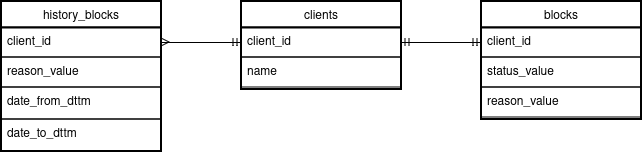

The diagram above was exported from draw.io. Its source (the exported page's mxGraphModel, read from the mxfile embedded in the PNG):
<mxGraphModel dx="954" dy="519" grid="1" gridSize="10" guides="1" tooltips="1" connect="1" arrows="1" fold="1" page="1" pageScale="1" pageWidth="827" pageHeight="1169" math="0" shadow="0">
  <root>
    <mxCell id="WIyWlLk6GJQsqaUBKTNV-0" />
    <mxCell id="WIyWlLk6GJQsqaUBKTNV-1" parent="WIyWlLk6GJQsqaUBKTNV-0" />
    <mxCell id="zkfFHV4jXpPFQw0GAbJ--0" value="clients" style="swimlane;fontStyle=0;align=center;verticalAlign=top;childLayout=stackLayout;horizontal=1;startSize=26;horizontalStack=0;resizeParent=1;resizeLast=0;collapsible=1;marginBottom=0;rounded=0;shadow=0;strokeWidth=2;labelBackgroundColor=none;" parent="WIyWlLk6GJQsqaUBKTNV-1" vertex="1">
      <mxGeometry x="320" y="322" width="160" height="88" as="geometry">
        <mxRectangle x="230" y="140" width="160" height="26" as="alternateBounds" />
      </mxGeometry>
    </mxCell>
    <mxCell id="zkfFHV4jXpPFQw0GAbJ--1" value="client_id" style="text;align=left;verticalAlign=top;spacingLeft=4;spacingRight=4;overflow=hidden;rotatable=0;points=[[0,0.5],[1,0.5]];portConstraint=eastwest;labelBackgroundColor=none;strokeColor=default;" parent="zkfFHV4jXpPFQw0GAbJ--0" vertex="1">
      <mxGeometry y="26" width="160" height="30" as="geometry" />
    </mxCell>
    <mxCell id="zkfFHV4jXpPFQw0GAbJ--2" value="name" style="text;align=left;verticalAlign=top;spacingLeft=4;spacingRight=4;overflow=hidden;rotatable=0;points=[[0,0.5],[1,0.5]];portConstraint=eastwest;rounded=0;shadow=0;html=0;labelBackgroundColor=none;strokeColor=default;" parent="zkfFHV4jXpPFQw0GAbJ--0" vertex="1">
      <mxGeometry y="56" width="160" height="30" as="geometry" />
    </mxCell>
    <mxCell id="zkfFHV4jXpPFQw0GAbJ--6" value="history_blocks" style="swimlane;fontStyle=0;align=center;verticalAlign=top;childLayout=stackLayout;horizontal=1;startSize=26;horizontalStack=0;resizeParent=1;resizeLast=0;collapsible=1;marginBottom=0;rounded=0;shadow=0;strokeWidth=2;labelBackgroundColor=none;" parent="WIyWlLk6GJQsqaUBKTNV-1" vertex="1">
      <mxGeometry x="80" y="322" width="160" height="150" as="geometry">
        <mxRectangle x="130" y="380" width="160" height="26" as="alternateBounds" />
      </mxGeometry>
    </mxCell>
    <mxCell id="zkfFHV4jXpPFQw0GAbJ--7" value="client_id" style="text;align=left;verticalAlign=top;spacingLeft=4;spacingRight=4;overflow=hidden;rotatable=0;points=[[0,0.5],[1,0.5]];portConstraint=eastwest;labelBackgroundColor=none;strokeColor=default;" parent="zkfFHV4jXpPFQw0GAbJ--6" vertex="1">
      <mxGeometry y="26" width="160" height="30" as="geometry" />
    </mxCell>
    <mxCell id="zkfFHV4jXpPFQw0GAbJ--10" value="reason_value" style="text;align=left;verticalAlign=top;spacingLeft=4;spacingRight=4;overflow=hidden;rotatable=0;points=[[0,0.5],[1,0.5]];portConstraint=eastwest;fontStyle=0;labelBackgroundColor=none;strokeColor=default;" parent="zkfFHV4jXpPFQw0GAbJ--6" vertex="1">
      <mxGeometry y="56" width="160" height="30" as="geometry" />
    </mxCell>
    <mxCell id="Bzb42-V6CUN1Pv4kiQVR-3" value="date_from_dttm" style="text;align=left;verticalAlign=top;spacingLeft=4;spacingRight=4;overflow=hidden;rotatable=0;points=[[0,0.5],[1,0.5]];portConstraint=eastwest;rounded=0;shadow=0;html=0;labelBackgroundColor=none;strokeColor=default;" vertex="1" parent="zkfFHV4jXpPFQw0GAbJ--6">
      <mxGeometry y="86" width="160" height="32" as="geometry" />
    </mxCell>
    <mxCell id="Bzb42-V6CUN1Pv4kiQVR-4" value="date_to_dttm" style="text;align=left;verticalAlign=top;spacingLeft=4;spacingRight=4;overflow=hidden;rotatable=0;points=[[0,0.5],[1,0.5]];portConstraint=eastwest;rounded=0;shadow=0;html=0;labelBackgroundColor=none;strokeColor=default;" vertex="1" parent="zkfFHV4jXpPFQw0GAbJ--6">
      <mxGeometry y="118" width="160" height="32" as="geometry" />
    </mxCell>
    <mxCell id="zkfFHV4jXpPFQw0GAbJ--17" value="blocks" style="swimlane;fontStyle=0;align=center;verticalAlign=top;childLayout=stackLayout;horizontal=1;startSize=26;horizontalStack=0;resizeParent=1;resizeLast=0;collapsible=1;marginBottom=0;rounded=0;shadow=0;strokeWidth=2;labelBackgroundColor=none;" parent="WIyWlLk6GJQsqaUBKTNV-1" vertex="1">
      <mxGeometry x="560" y="322" width="160" height="118" as="geometry">
        <mxRectangle x="550" y="140" width="160" height="26" as="alternateBounds" />
      </mxGeometry>
    </mxCell>
    <mxCell id="zkfFHV4jXpPFQw0GAbJ--18" value="client_id" style="text;align=left;verticalAlign=top;spacingLeft=4;spacingRight=4;overflow=hidden;rotatable=0;points=[[0,0.5],[1,0.5]];portConstraint=eastwest;labelBackgroundColor=none;strokeColor=default;" parent="zkfFHV4jXpPFQw0GAbJ--17" vertex="1">
      <mxGeometry y="26" width="160" height="30" as="geometry" />
    </mxCell>
    <mxCell id="zkfFHV4jXpPFQw0GAbJ--19" value="status_value" style="text;align=left;verticalAlign=top;spacingLeft=4;spacingRight=4;overflow=hidden;rotatable=0;points=[[0,0.5],[1,0.5]];portConstraint=eastwest;rounded=0;shadow=0;html=0;labelBackgroundColor=none;fontFamily=Helvetica;fontSize=12;fontColor=default;strokeColor=default;" parent="zkfFHV4jXpPFQw0GAbJ--17" vertex="1">
      <mxGeometry y="56" width="160" height="30" as="geometry" />
    </mxCell>
    <mxCell id="zkfFHV4jXpPFQw0GAbJ--20" value="reason_value" style="text;align=left;verticalAlign=top;spacingLeft=4;spacingRight=4;overflow=hidden;rotatable=0;points=[[0,0.5],[1,0.5]];portConstraint=eastwest;rounded=0;shadow=0;html=0;labelBackgroundColor=none;fontFamily=Helvetica;fontSize=12;fontColor=default;strokeColor=default;" parent="zkfFHV4jXpPFQw0GAbJ--17" vertex="1">
      <mxGeometry y="86" width="160" height="30" as="geometry" />
    </mxCell>
    <mxCell id="Bzb42-V6CUN1Pv4kiQVR-5" value="" style="endArrow=ERmandOne;startArrow=ERmany;html=1;rounded=0;entryX=0;entryY=0.5;entryDx=0;entryDy=0;startFill=0;endFill=0;" edge="1" parent="WIyWlLk6GJQsqaUBKTNV-1" source="zkfFHV4jXpPFQw0GAbJ--7" target="zkfFHV4jXpPFQw0GAbJ--1">
      <mxGeometry width="50" height="50" relative="1" as="geometry">
        <mxPoint x="270" y="390" as="sourcePoint" />
        <mxPoint x="380" y="330" as="targetPoint" />
      </mxGeometry>
    </mxCell>
    <mxCell id="Bzb42-V6CUN1Pv4kiQVR-6" value="" style="endArrow=ERmandOne;startArrow=ERmandOne;html=1;rounded=0;exitX=1;exitY=0.5;exitDx=0;exitDy=0;endFill=0;startFill=0;" edge="1" parent="WIyWlLk6GJQsqaUBKTNV-1" source="zkfFHV4jXpPFQw0GAbJ--1" target="zkfFHV4jXpPFQw0GAbJ--18">
      <mxGeometry width="50" height="50" relative="1" as="geometry">
        <mxPoint x="330" y="380" as="sourcePoint" />
        <mxPoint x="540" y="370" as="targetPoint" />
      </mxGeometry>
    </mxCell>
  </root>
</mxGraphModel>